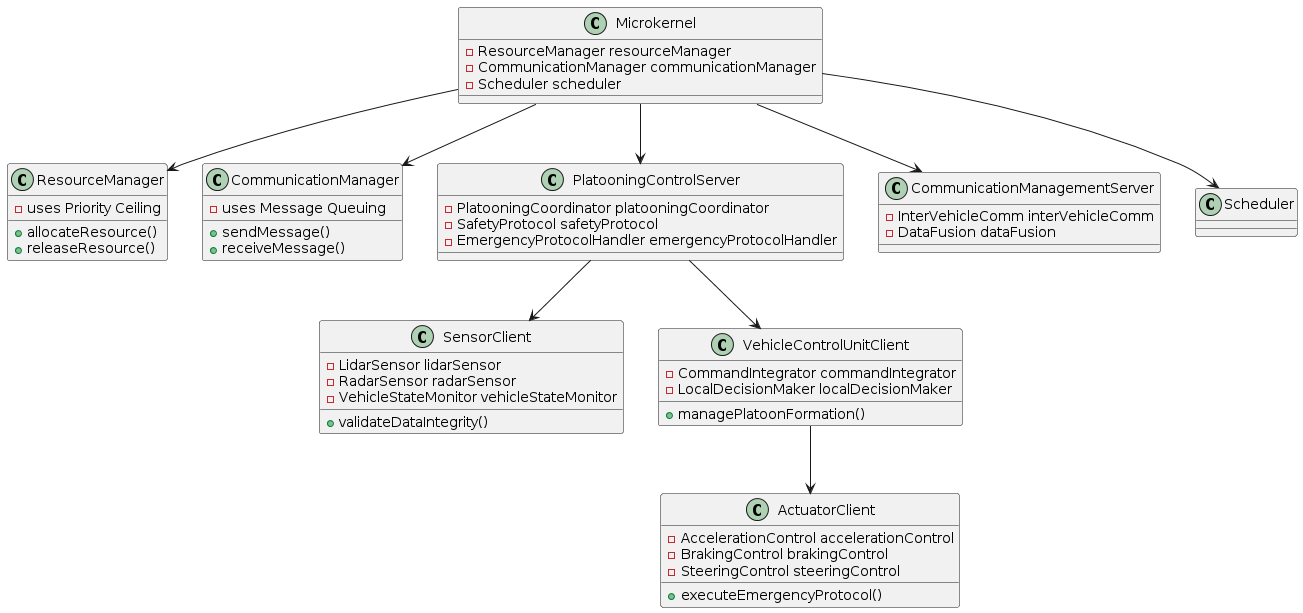

The diagram above was rendered by PlantUML. Its source (embedded in the PNG):
@startuml
class Microkernel {
    -ResourceManager resourceManager
    -CommunicationManager communicationManager
    -Scheduler scheduler
}

class ResourceManager {
    +allocateResource()
    +releaseResource()
    -uses Priority Ceiling
}

class CommunicationManager {
    +sendMessage()
    +receiveMessage()
    -uses Message Queuing
}

class PlatooningControlServer {
    -PlatooningCoordinator platooningCoordinator
    -SafetyProtocol safetyProtocol
    -EmergencyProtocolHandler emergencyProtocolHandler
}

class CommunicationManagementServer {
    -InterVehicleComm interVehicleComm
    -DataFusion dataFusion
}

class SensorClient {
    -LidarSensor lidarSensor
    -RadarSensor radarSensor
    -VehicleStateMonitor vehicleStateMonitor
    +validateDataIntegrity()
}

class ActuatorClient {
    -AccelerationControl accelerationControl
    -BrakingControl brakingControl
    -SteeringControl steeringControl
    +executeEmergencyProtocol()
}

class VehicleControlUnitClient {
    -CommandIntegrator commandIntegrator
    -LocalDecisionMaker localDecisionMaker
    +managePlatoonFormation()
}

Microkernel --> ResourceManager
Microkernel --> CommunicationManager
Microkernel --> Scheduler
Microkernel --> PlatooningControlServer
Microkernel --> CommunicationManagementServer
PlatooningControlServer --> SensorClient
PlatooningControlServer --> VehicleControlUnitClient
VehicleControlUnitClient --> ActuatorClient
@enduml